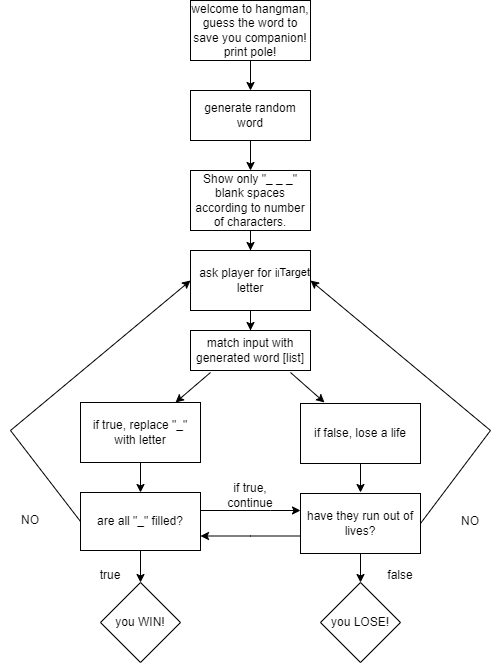

The diagram above was exported from draw.io. Its source (the exported page's mxGraphModel, read from the mxfile embedded in the PNG):
<mxGraphModel dx="1422" dy="762" grid="1" gridSize="10" guides="1" tooltips="1" connect="1" arrows="1" fold="1" page="1" pageScale="1" pageWidth="850" pageHeight="1100" math="0" shadow="0">
  <root>
    <mxCell id="0" />
    <mxCell id="1" parent="0" />
    <mxCell id="yjoX2AYXrkNR0gyMz1S--2" style="edgeStyle=orthogonalEdgeStyle;rounded=0;orthogonalLoop=1;jettySize=auto;html=1;" edge="1" parent="1" source="yjoX2AYXrkNR0gyMz1S--1">
      <mxGeometry relative="1" as="geometry">
        <mxPoint x="400" y="120" as="targetPoint" />
      </mxGeometry>
    </mxCell>
    <mxCell id="yjoX2AYXrkNR0gyMz1S--1" value="welcome to hangman, guess the word to save you companion! print pole!" style="rounded=0;whiteSpace=wrap;html=1;" vertex="1" parent="1">
      <mxGeometry x="340" y="30" width="120" height="60" as="geometry" />
    </mxCell>
    <mxCell id="yjoX2AYXrkNR0gyMz1S--5" value="" style="edgeStyle=orthogonalEdgeStyle;rounded=0;orthogonalLoop=1;jettySize=auto;html=1;" edge="1" parent="1" source="yjoX2AYXrkNR0gyMz1S--3" target="yjoX2AYXrkNR0gyMz1S--4">
      <mxGeometry relative="1" as="geometry" />
    </mxCell>
    <mxCell id="yjoX2AYXrkNR0gyMz1S--3" value="generate random word" style="rounded=0;whiteSpace=wrap;html=1;" vertex="1" parent="1">
      <mxGeometry x="340" y="120" width="120" height="50" as="geometry" />
    </mxCell>
    <mxCell id="yjoX2AYXrkNR0gyMz1S--7" value="" style="edgeStyle=orthogonalEdgeStyle;rounded=0;orthogonalLoop=1;jettySize=auto;html=1;" edge="1" parent="1" source="yjoX2AYXrkNR0gyMz1S--4" target="yjoX2AYXrkNR0gyMz1S--6">
      <mxGeometry relative="1" as="geometry" />
    </mxCell>
    <mxCell id="yjoX2AYXrkNR0gyMz1S--4" value="Show only &quot;_ _ _&quot; blank spaces according to number of characters." style="whiteSpace=wrap;html=1;rounded=0;" vertex="1" parent="1">
      <mxGeometry x="340" y="200" width="120" height="60" as="geometry" />
    </mxCell>
    <mxCell id="yjoX2AYXrkNR0gyMz1S--9" value="" style="edgeStyle=orthogonalEdgeStyle;rounded=0;orthogonalLoop=1;jettySize=auto;html=1;" edge="1" parent="1" source="yjoX2AYXrkNR0gyMz1S--6" target="yjoX2AYXrkNR0gyMz1S--8">
      <mxGeometry relative="1" as="geometry" />
    </mxCell>
    <mxCell id="yjoX2AYXrkNR0gyMz1S--6" value="ask player for input letter" style="whiteSpace=wrap;html=1;rounded=0;" vertex="1" parent="1">
      <mxGeometry x="340" y="280" width="120" height="60" as="geometry" />
    </mxCell>
    <mxCell id="yjoX2AYXrkNR0gyMz1S--8" value="match input with generated word [list]" style="whiteSpace=wrap;html=1;rounded=0;" vertex="1" parent="1">
      <mxGeometry x="340" y="360" width="120" height="40" as="geometry" />
    </mxCell>
    <mxCell id="yjoX2AYXrkNR0gyMz1S--10" value="" style="endArrow=classic;html=1;rounded=0;entryX=0.2;entryY=0;entryDx=0;entryDy=0;entryPerimeter=0;" edge="1" parent="1">
      <mxGeometry width="50" height="50" relative="1" as="geometry">
        <mxPoint x="440" y="402" as="sourcePoint" />
        <mxPoint x="474" y="432" as="targetPoint" />
      </mxGeometry>
    </mxCell>
    <mxCell id="yjoX2AYXrkNR0gyMz1S--12" value="" style="endArrow=classic;html=1;rounded=0;" edge="1" parent="1" target="yjoX2AYXrkNR0gyMz1S--13">
      <mxGeometry width="50" height="50" relative="1" as="geometry">
        <mxPoint x="360" y="402" as="sourcePoint" />
        <mxPoint x="320" y="372" as="targetPoint" />
      </mxGeometry>
    </mxCell>
    <mxCell id="yjoX2AYXrkNR0gyMz1S--18" value="" style="edgeStyle=orthogonalEdgeStyle;rounded=0;orthogonalLoop=1;jettySize=auto;html=1;" edge="1" parent="1" source="yjoX2AYXrkNR0gyMz1S--13" target="yjoX2AYXrkNR0gyMz1S--17">
      <mxGeometry relative="1" as="geometry" />
    </mxCell>
    <mxCell id="yjoX2AYXrkNR0gyMz1S--13" value="if true, replace &quot;_&quot; with letter" style="rounded=0;whiteSpace=wrap;html=1;" vertex="1" parent="1">
      <mxGeometry x="230" y="432" width="120" height="60" as="geometry" />
    </mxCell>
    <mxCell id="yjoX2AYXrkNR0gyMz1S--22" value="" style="edgeStyle=orthogonalEdgeStyle;rounded=0;orthogonalLoop=1;jettySize=auto;html=1;" edge="1" parent="1">
      <mxGeometry relative="1" as="geometry">
        <mxPoint x="510" y="492" as="sourcePoint" />
        <mxPoint x="510" y="522" as="targetPoint" />
      </mxGeometry>
    </mxCell>
    <mxCell id="yjoX2AYXrkNR0gyMz1S--14" value="if false, lose a life" style="rounded=0;whiteSpace=wrap;html=1;" vertex="1" parent="1">
      <mxGeometry x="450" y="433" width="120" height="60" as="geometry" />
    </mxCell>
    <mxCell id="yjoX2AYXrkNR0gyMz1S--20" value="" style="edgeStyle=orthogonalEdgeStyle;rounded=0;orthogonalLoop=1;jettySize=auto;html=1;" edge="1" parent="1" source="yjoX2AYXrkNR0gyMz1S--17" target="yjoX2AYXrkNR0gyMz1S--19">
      <mxGeometry relative="1" as="geometry" />
    </mxCell>
    <mxCell id="yjoX2AYXrkNR0gyMz1S--43" value="" style="edgeStyle=orthogonalEdgeStyle;rounded=0;orthogonalLoop=1;jettySize=auto;html=1;" edge="1" parent="1" source="yjoX2AYXrkNR0gyMz1S--17" target="yjoX2AYXrkNR0gyMz1S--21">
      <mxGeometry relative="1" as="geometry">
        <Array as="points">
          <mxPoint x="420" y="540" />
          <mxPoint x="420" y="540" />
        </Array>
      </mxGeometry>
    </mxCell>
    <mxCell id="yjoX2AYXrkNR0gyMz1S--17" value="are all &quot;_&quot; filled?" style="whiteSpace=wrap;html=1;rounded=0;" vertex="1" parent="1">
      <mxGeometry x="230" y="522" width="120" height="58" as="geometry" />
    </mxCell>
    <mxCell id="yjoX2AYXrkNR0gyMz1S--19" value="you WIN!" style="rhombus;whiteSpace=wrap;html=1;rounded=0;" vertex="1" parent="1">
      <mxGeometry x="250" y="612" width="80" height="80" as="geometry" />
    </mxCell>
    <mxCell id="yjoX2AYXrkNR0gyMz1S--24" value="" style="edgeStyle=orthogonalEdgeStyle;rounded=0;orthogonalLoop=1;jettySize=auto;html=1;" edge="1" parent="1" target="yjoX2AYXrkNR0gyMz1S--23">
      <mxGeometry relative="1" as="geometry">
        <mxPoint x="510" y="582" as="sourcePoint" />
      </mxGeometry>
    </mxCell>
    <mxCell id="yjoX2AYXrkNR0gyMz1S--42" value="" style="edgeStyle=orthogonalEdgeStyle;rounded=0;orthogonalLoop=1;jettySize=auto;html=1;entryX=1;entryY=0.75;entryDx=0;entryDy=0;" edge="1" parent="1" source="yjoX2AYXrkNR0gyMz1S--21" target="yjoX2AYXrkNR0gyMz1S--17">
      <mxGeometry relative="1" as="geometry">
        <Array as="points">
          <mxPoint x="400" y="566" />
        </Array>
      </mxGeometry>
    </mxCell>
    <mxCell id="yjoX2AYXrkNR0gyMz1S--21" value="have they run out of lives?" style="rounded=0;whiteSpace=wrap;html=1;" vertex="1" parent="1">
      <mxGeometry x="450" y="523" width="120" height="60" as="geometry" />
    </mxCell>
    <mxCell id="yjoX2AYXrkNR0gyMz1S--23" value="you LOSE!" style="rhombus;whiteSpace=wrap;html=1;rounded=0;" vertex="1" parent="1">
      <mxGeometry x="470" y="612" width="80" height="80" as="geometry" />
    </mxCell>
    <mxCell id="yjoX2AYXrkNR0gyMz1S--29" value="" style="endArrow=classic;html=1;rounded=0;exitX=0;exitY=0.5;exitDx=0;exitDy=0;entryX=0;entryY=0.5;entryDx=0;entryDy=0;" edge="1" parent="1" source="yjoX2AYXrkNR0gyMz1S--17" target="yjoX2AYXrkNR0gyMz1S--6">
      <mxGeometry relative="1" as="geometry">
        <mxPoint x="340" y="530" as="sourcePoint" />
        <mxPoint x="180" y="470" as="targetPoint" />
        <Array as="points">
          <mxPoint x="160" y="460" />
        </Array>
      </mxGeometry>
    </mxCell>
    <mxCell id="yjoX2AYXrkNR0gyMz1S--33" value="" style="endArrow=classic;html=1;rounded=0;exitX=1;exitY=0.5;exitDx=0;exitDy=0;entryX=1;entryY=0.5;entryDx=0;entryDy=0;" edge="1" parent="1" source="yjoX2AYXrkNR0gyMz1S--21" target="yjoX2AYXrkNR0gyMz1S--6">
      <mxGeometry relative="1" as="geometry">
        <mxPoint x="340" y="530" as="sourcePoint" />
        <mxPoint x="640" y="420" as="targetPoint" />
        <Array as="points">
          <mxPoint x="640" y="460" />
        </Array>
      </mxGeometry>
    </mxCell>
    <mxCell id="yjoX2AYXrkNR0gyMz1S--36" value="Target" style="edgeLabel;resizable=0;html=1;align=right;verticalAlign=bottom;" connectable="0" vertex="1" parent="yjoX2AYXrkNR0gyMz1S--33">
      <mxGeometry x="1" relative="1" as="geometry" />
    </mxCell>
    <mxCell id="yjoX2AYXrkNR0gyMz1S--44" value="if true, continue" style="text;html=1;strokeColor=none;fillColor=none;align=center;verticalAlign=middle;whiteSpace=wrap;rounded=0;" vertex="1" parent="1">
      <mxGeometry x="370" y="510" width="60" height="30" as="geometry" />
    </mxCell>
    <mxCell id="yjoX2AYXrkNR0gyMz1S--45" value="false" style="text;html=1;strokeColor=none;fillColor=none;align=center;verticalAlign=middle;whiteSpace=wrap;rounded=0;" vertex="1" parent="1">
      <mxGeometry x="520" y="590" width="60" height="30" as="geometry" />
    </mxCell>
    <mxCell id="yjoX2AYXrkNR0gyMz1S--46" value="true" style="text;html=1;strokeColor=none;fillColor=none;align=center;verticalAlign=middle;whiteSpace=wrap;rounded=0;" vertex="1" parent="1">
      <mxGeometry x="230" y="590" width="60" height="30" as="geometry" />
    </mxCell>
    <mxCell id="yjoX2AYXrkNR0gyMz1S--47" value="NO" style="text;html=1;strokeColor=none;fillColor=none;align=center;verticalAlign=middle;whiteSpace=wrap;rounded=0;" vertex="1" parent="1">
      <mxGeometry x="590" y="536" width="60" height="30" as="geometry" />
    </mxCell>
    <mxCell id="yjoX2AYXrkNR0gyMz1S--48" value="NO" style="text;html=1;strokeColor=none;fillColor=none;align=center;verticalAlign=middle;whiteSpace=wrap;rounded=0;" vertex="1" parent="1">
      <mxGeometry x="150" y="535" width="60" height="30" as="geometry" />
    </mxCell>
  </root>
</mxGraphModel>